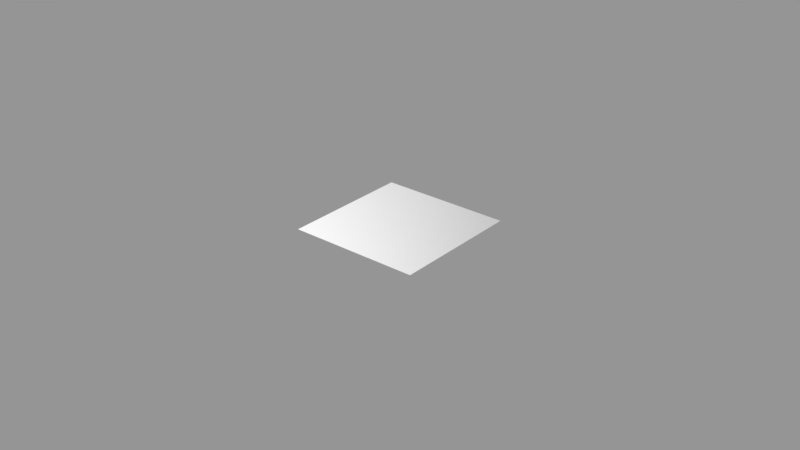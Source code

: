 # Source: paneling01_01.blend  (saved by Blender 2.78.0; exported with 4.5.12 LTS)
import bpy
from mathutils import Matrix  # noqa: F401  (used for matrix-valued properties, if any)

bpy.ops.wm.read_factory_settings(use_empty=True)
scene = bpy.context.scene
scene.name = 'Scene'

# ---- collections
col_collection_1 = bpy.data.collections.new('Collection 1'); scene.collection.children.link(col_collection_1)

# ---- images (referenced by path relative to the original .blend; pixels are not part of the script)
import os
ASSET_DIR = os.environ.get("B2B_ASSET_DIR", "")  # directory of the original .blend (textures are referenced by path, not embedded)
HERE = os.path.dirname(os.path.abspath(__file__))  # packed textures are extracted next to this script under _unpacked/

def load_image(name, relpath, width, height, colorspace="sRGB"):
    """Load a texture the original file referenced (path relative to the .blend, or extracted next to this script)."""
    p = next((c for c in (os.path.join(HERE, relpath), os.path.join(ASSET_DIR, relpath)) if relpath and os.path.exists(c)), "")
    if p:
        img = bpy.data.images.load(p, check_existing=True)
        img.name = name
    else:  # same state as the original file: an image datablock whose file is absent (Cycles renders it pink)
        img = bpy.data.images.new(name, width, height)
        img.source = "FILE"
        img.filepath = "//" + (relpath or name)
    img.colorspace_settings.name = colorspace
    return img
img_paneling01_01_ao_curv_height_png = load_image('paneling01_01_ao_curv_height.png', 'textures/paneling01_01_ao_curv_height.png', 1024, 1024, 'Non-Color')
img_paneling01_01_mat2_alpha_png = load_image('paneling01_01_mat2_alpha.png', 'textures/paneling01_01_mat2_alpha.png', 1024, 1024, 'Non-Color')
img_paneling01_01_nrm_alpha_png = load_image('paneling01_01_nrm_alpha.png', 'textures/paneling01_01_nrm_alpha.png', 1024, 1024, 'Non-Color')

# ---- materials (node trees are filled in below, after node groups)
mat_paneling01_01 = bpy.data.materials.new('paneling01_01')
mat_paneling01_01.alpha_threshold = 0.0
mat_paneling01_01.roughness = 0.5

# ---- node groups
ng_decal_panel_group = bpy.data.node_groups.new('Decal Panel Group', 'ShaderNodeTree')
_s = ng_decal_panel_group.interface.new_socket(name='Shader', in_out='OUTPUT', socket_type='NodeSocketShader')
_s = ng_decal_panel_group.interface.new_socket(name='Material 1 Color', in_out='INPUT', socket_type='NodeSocketColor')
_s.default_value = (0.35, 0.35, 0.35, 1.0)
_s = ng_decal_panel_group.interface.new_socket(name='Material 2 Color', in_out='INPUT', socket_type='NodeSocketColor')
_s.default_value = (0.35, 0.35, 0.35, 1.0)
_s = ng_decal_panel_group.interface.new_socket(name='Material 1 Roughness', in_out='INPUT', socket_type='NodeSocketFloat')
_s.subtype = 'FACTOR'
_s.default_value = 0.2
_s.min_value = 0.0
_s.max_value = 1.0
_s = ng_decal_panel_group.interface.new_socket(name='Material 2 Roughness', in_out='INPUT', socket_type='NodeSocketFloat')
_s.subtype = 'FACTOR'
_s.default_value = 0.2
_s.min_value = 0.0
_s.max_value = 1.0
_s = ng_decal_panel_group.interface.new_socket(name='Normal Map', in_out='INPUT', socket_type='NodeSocketColor')
_s.default_value = (0.5, 0.5, 1.0, 1.0)
_s = ng_decal_panel_group.interface.new_socket(name='Normal Strength', in_out='INPUT', socket_type='NodeSocketFloat')
_s.default_value = 1.0
_s.min_value = 0.0
_s.max_value = 10.0
_s = ng_decal_panel_group.interface.new_socket(name='AO + Curvature + Height Map', in_out='INPUT', socket_type='NodeSocketColor')
_s.default_value = (0.8, 0.8, 0.8, 1.0)
_s = ng_decal_panel_group.interface.new_socket(name='Decal Alpha', in_out='INPUT', socket_type='NodeSocketFloat')
_s.subtype = 'FACTOR'
_s.default_value = 1.0
_s.min_value = 0.0
_s.max_value = 1.0
_s = ng_decal_panel_group.interface.new_socket(name='Material 2 Alpha', in_out='INPUT', socket_type='NodeSocketFloat')
_s.subtype = 'FACTOR'
_s.default_value = 1.0
_s.min_value = 0.0
_s.max_value = 1.0
_s = ng_decal_panel_group.interface.new_socket(name='AO Strength', in_out='INPUT', socket_type='NodeSocketFloat')
_s.subtype = 'FACTOR'
_s.default_value = 1.0
_s.min_value = 0.0
_s.max_value = 1.0
_s = ng_decal_panel_group.interface.new_socket(name='Edge Highlights', in_out='INPUT', socket_type='NodeSocketFloat')
_s.subtype = 'FACTOR'
_s.default_value = 0.5
_s.min_value = 0.0
_s.max_value = 1.0
_N = ng_decal_panel_group.nodes; _L = ng_decal_panel_group.links
n0 = _N.new('ShaderNodeBsdfAnisotropic'); n0.name = 'Glossy BSDF'; n0.location = (242, 28)
n0.distribution = 'GGX'
n1 = _N.new('ShaderNodeBsdfAnisotropic'); n1.name = 'Glossy BSDF.001'; n1.location = (238, -142)
n1.distribution = 'GGX'
n2 = _N.new('ShaderNodeMix'); n2.name = 'Mix'; n2.location = (-486, 119)
n2.hide = True
n2.data_type = 'RGBA'
n2.blend_type = 'MULTIPLY'
n3 = _N.new('ShaderNodeMix'); n3.name = 'Mix.001'; n3.location = (-323, 77)
n3.hide = True
n3.data_type = 'RGBA'
n3.blend_type = 'OVERLAY'
n4 = _N.new('ShaderNodeMix'); n4.name = 'Mix.002'; n4.location = (-487, 12)
n4.hide = True
n4.data_type = 'RGBA'
n4.blend_type = 'MULTIPLY'
n5 = _N.new('ShaderNodeMix'); n5.name = 'Mix.003'; n5.location = (-326, -24)
n5.hide = True
n5.data_type = 'RGBA'
n5.blend_type = 'OVERLAY'
n6 = _N.new('ShaderNodeSeparateColor'); n6.name = 'Separate RGB'; n6.location = (-681, -139)
n6.hide = True
n7 = _N.new('ShaderNodeNormalMap'); n7.name = 'Normal Map'; n7.location = (-178, -110)
n7.hide = True
n8 = _N.new('ShaderNodeMixShader'); n8.name = 'Mix Shader.001'; n8.location = (517, -81)
n9 = _N.new('ShaderNodeMixShader'); n9.name = 'Mix Shader'; n9.location = (756, -219)
n10 = _N.new('ShaderNodeInvert'); n10.name = 'Invert'; n10.location = (575, -263)
n10.hide = True
n11 = _N.new('NodeGroupOutput'); n11.name = 'Group Output'; n11.location = (1069, -190)
n12 = _N.new('ShaderNodeBsdfTransparent'); n12.name = 'Transparent BSDF'; n12.location = (517, -357)
n13 = _N.new('NodeGroupInput'); n13.name = 'Group Input'; n13.location = (-1044, 45)
n13.width = 215
n14 = _N.new('ShaderNodeMath'); n14.name = 'Math'; n14.location = (0, 0)
n14.operation = 'POWER'
n15 = _N.new('ShaderNodeMath'); n15.name = 'Math.001'; n15.location = (0, 0)
n15.operation = 'POWER'
_L.new(n13.outputs[4], n7.inputs[1])
_L.new(n7.outputs[0], n0.inputs[4])
_L.new(n12.outputs[0], n9.inputs[2])
_L.new(n9.outputs[0], n11.inputs[0])
_L.new(n13.outputs[6], n6.inputs[0])
_L.new(n13.outputs[0], n2.inputs[6])
_L.new(n6.outputs[0], n2.inputs[7])
_L.new(n2.outputs[2], n3.inputs[6])
_L.new(n3.outputs[2], n0.inputs[0])
_L.new(n6.outputs[1], n3.inputs[7])
_L.new(n13.outputs[9], n2.inputs[0])
_L.new(n13.outputs[10], n3.inputs[0])
_L.new(n13.outputs[5], n7.inputs[0])
_L.new(n7.outputs[0], n1.inputs[4])
_L.new(n4.outputs[2], n5.inputs[6])
_L.new(n13.outputs[9], n4.inputs[0])
_L.new(n6.outputs[0], n4.inputs[7])
_L.new(n13.outputs[1], n4.inputs[6])
_L.new(n6.outputs[1], n5.inputs[7])
_L.new(n13.outputs[10], n5.inputs[0])
_L.new(n5.outputs[2], n1.inputs[0])
_L.new(n0.outputs[0], n8.inputs[1])
_L.new(n1.outputs[0], n8.inputs[2])
_L.new(n8.outputs[0], n9.inputs[1])
_L.new(n13.outputs[8], n8.inputs[0])
_L.new(n10.outputs[0], n9.inputs[0])
_L.new(n13.outputs[7], n10.inputs[1])
_L.new(n13.outputs[3], n14.inputs[0])
_L.new(n14.outputs[0], n1.inputs[1])
_L.new(n13.outputs[2], n15.inputs[0])
_L.new(n15.outputs[0], n0.inputs[1])
n11.is_active_output = True

# ---- material node trees
mat_paneling01_01.use_nodes = True; mat_paneling01_01.node_tree.nodes.clear()
_N = mat_paneling01_01.node_tree.nodes; _L = mat_paneling01_01.node_tree.links
n0 = _N.new('ShaderNodeOutputMaterial'); n0.name = 'Material Output'; n0.location = (188, 348)
n1 = _N.new('ShaderNodeGroup'); n1.name = 'Group'; n1.location = (-205, 387)
n1.width = 227
n1.node_tree = ng_decal_panel_group
n1.inputs[2].default_value = 0.2
n1.inputs[3].default_value = 0.2
n1.inputs[5].default_value = 1.0
n1.inputs[9].default_value = 1.0
n1.inputs[10].default_value = 0.5
n2 = _N.new('ShaderNodeTexImage'); n2.name = 'Image Texture.001'; n2.location = (-745, 82)
n2.width = 301
n2.image = img_paneling01_01_ao_curv_height_png
n3 = _N.new('ShaderNodeTexImage'); n3.name = 'Image Texture.002'; n3.location = (-742, -183)
n3.width = 301
n3.image = img_paneling01_01_mat2_alpha_png
n4 = _N.new('ShaderNodeRGB'); n4.name = 'RGB.001'; n4.location = (-582, 560)
n4.outputs[0].default_value = (0.35, 0.35, 0.35, 1.0)
n5 = _N.new('ShaderNodeRGB'); n5.name = 'RGB'; n5.location = (-752, 561)
n5.outputs[0].default_value = (0.35, 0.35, 0.35, 1.0)
n6 = _N.new('ShaderNodeTexImage'); n6.name = 'Image Texture'; n6.location = (-740, 348)
n6.width = 295
n6.image = img_paneling01_01_nrm_alpha_png
_L.new(n6.outputs[0], n1.inputs[4])
_L.new(n1.outputs[0], n0.inputs[0])
_L.new(n2.outputs[0], n1.inputs[6])
_L.new(n6.outputs[1], n1.inputs[7])
_L.new(n3.outputs[0], n1.inputs[8])
_L.new(n5.outputs[0], n1.inputs[0])
_L.new(n4.outputs[0], n1.inputs[1])
n0.is_active_output = True

# ---- meshes
me_cube_001 = bpy.data.meshes.new('Cube.001')
me_cube_001.from_pydata([(-0.021, -0.021, 0.0), (-0.021, 0.021, 0.0), (0.021, -0.021, 0.0), (0.021, 0.021, 0.0)], [], [(3, 1, 0, 2)])
_uv = me_cube_001.uv_layers.new(name='UVMap')
_uv.uv.foreach_set('vector', [1.0, 1.0, 0.0, 1.0, 5.96e-08, 0.0, 1.0, 0.0])
me_cube_001.materials.append(mat_paneling01_01)
me_cube_001.use_remesh_preserve_volume = False
me_cube_001.use_remesh_preserve_attributes = False
me_cube_001.use_mirror_vertex_groups = False
me_cube_001.auto_texspace = False
me_cube_001.update()

# ---- objects
ob_panel_decal01_01 = bpy.data.objects.new('panel_decal01_01', me_cube_001)

# ---- transforms, parenting, visibility, modifiers, constraints
ob_panel_decal01_01.location = (0.0, 0.0, 0.0)
ob_panel_decal01_01.visible_shadow = False
ob_panel_decal01_01.show_wire = True
ob_panel_decal01_01.show_all_edges = True
ob_panel_decal01_01.lineart.crease_threshold = 0.0
_m = ob_panel_decal01_01.modifiers.new('Displace', 'DISPLACE')
_m.mid_level = 0.9999

# ---- collection membership
col_collection_1.objects.link(ob_panel_decal01_01)

# ---- scene / render settings (as saved in the file)
scene.frame_start = 0; scene.frame_end = 250; scene.frame_set(0)
scene.render.engine = 'CYCLES'
scene.render.dither_intensity = 0.0
scene.render.film_transparent = True
scene.cycles.use_denoising = False
scene.cycles.samples = 64
scene.cycles.sampling_pattern = 'TABULATED_SOBOL'
scene.cycles.light_sampling_threshold = 0.0
scene.cycles.use_adaptive_sampling = False
scene.cycles.use_light_tree = False
scene.cycles.blur_glossy = 0.0
scene.cycles.sample_clamp_indirect = 0.0
scene.view_settings.view_transform = 'Standard'
bpy.context.view_layer.update()

# ---- added for rendering (the .blend has no active camera and no usable light): camera, sun + grey world if the file has none
cam_auto = bpy.data.cameras.new('AutoCamera')
cam_auto.lens = 50.0
cam_auto.sensor_width = 36.0
cam_auto.clip_end = 1000.0
ob_auto_camera = bpy.data.objects.new('AutoCamera', cam_auto)
scene.collection.objects.link(ob_auto_camera)
ob_auto_camera.location = (0.185045, -0.222054, 0.148136)
ob_auto_camera.rotation_euler = (1.09748, -7.21219e-08, 0.694738)
scene.camera = ob_auto_camera
light_auto_sun = bpy.data.lights.new('AutoSun', 'SUN')
light_auto_sun.energy = 3.0
light_auto_sun.angle = 0.0523599
ob_auto_sun = bpy.data.objects.new('AutoSun', light_auto_sun)
scene.collection.objects.link(ob_auto_sun)
ob_auto_sun.rotation_euler = (0.872665, 0.174533, 0.523599)
if scene.world is None:
    world_auto = bpy.data.worlds.new('AutoWorld')
    world_auto.color = (0.3, 0.3, 0.3)
    scene.world = world_auto
bpy.context.view_layer.update()
